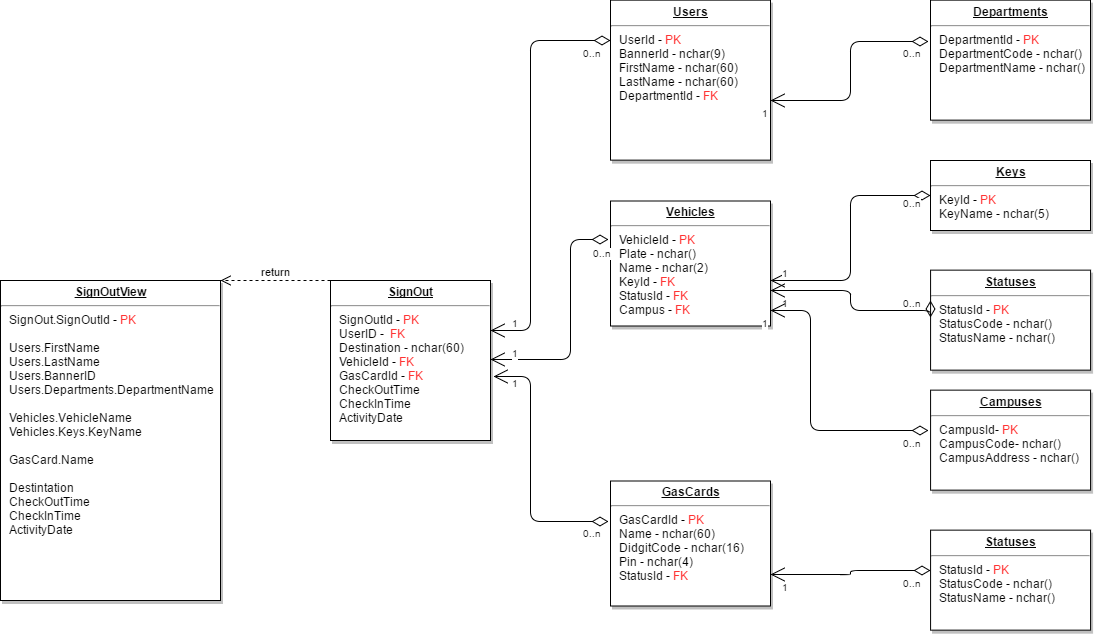

The diagram above was exported from draw.io. Its source (the exported page's mxGraphModel, read from the mxfile embedded in the PNG):
<mxGraphModel dx="2226" dy="1240" grid="1" gridSize="10" guides="1" tooltips="1" connect="1" arrows="1" fold="1" page="0" pageScale="1" pageWidth="826" pageHeight="1169" background="#ffffff" math="0" shadow="0">
  <root>
    <mxCell id="0" style=";html=1;" />
    <mxCell id="1" style=";html=1;" parent="0" />
    <mxCell id="19" value="&lt;p style=&quot;margin: 0px ; margin-top: 4px ; text-align: center ; text-decoration: underline&quot;&gt;&lt;b&gt;Departments&lt;/b&gt;&lt;/p&gt;&lt;hr&gt;&lt;p style=&quot;margin: 0px ; margin-left: 8px&quot;&gt;DepartmentId - &lt;font color=&quot;#ff3333&quot;&gt;PK&lt;/font&gt;&lt;/p&gt;&lt;p style=&quot;margin: 0px ; margin-left: 8px&quot;&gt;DepartmentCode - nchar()&lt;/p&gt;&lt;p style=&quot;margin: 0px ; margin-left: 8px&quot;&gt;DepartmentName - nchar()&lt;/p&gt;" style="verticalAlign=top;align=left;overflow=fill;fontSize=12;fontFamily=Helvetica;html=1;strokeColor=#000000;shadow=1;fillColor=#FFFFFF;fontColor=#000000;" parent="1" vertex="1">
      <mxGeometry x="160.0000000000001" y="-120.35999999999956" width="160" height="120" as="geometry" />
    </mxCell>
    <mxCell id="20" value="&lt;p style=&quot;margin: 0px ; margin-top: 4px ; text-align: center ; text-decoration: underline&quot;&gt;&lt;b&gt;Vehicles&lt;/b&gt;&lt;/p&gt;&lt;hr&gt;&lt;p style=&quot;margin: 0px ; margin-left: 8px&quot;&gt;VehicleId - &lt;font color=&quot;#ff3333&quot;&gt;PK&lt;/font&gt;&lt;/p&gt;&lt;p style=&quot;margin: 0px ; margin-left: 8px&quot;&gt;Plate - nchar()&lt;/p&gt;&lt;p style=&quot;margin: 0px ; margin-left: 8px&quot;&gt;Name - nchar(2)&lt;/p&gt;&lt;p style=&quot;margin: 0px ; margin-left: 8px&quot;&gt;KeyId - &lt;font color=&quot;#ff3333&quot;&gt;FK&lt;/font&gt;&lt;/p&gt;&lt;p style=&quot;margin: 0px ; margin-left: 8px&quot;&gt;StatusId - &lt;font color=&quot;#ff3333&quot;&gt;FK&lt;/font&gt;&lt;/p&gt;&lt;p style=&quot;margin: 0px ; margin-left: 8px&quot;&gt;Campus -&lt;font color=&quot;#ff3333&quot;&gt; FK&lt;/font&gt;&lt;/p&gt;" style="verticalAlign=top;align=left;overflow=fill;fontSize=12;fontFamily=Helvetica;html=1;strokeColor=#000000;shadow=1;fillColor=#FFFFFF;fontColor=#000000;" parent="1" vertex="1">
      <mxGeometry x="-159.99999999999994" y="80.49999999999977" width="160" height="125" as="geometry" />
    </mxCell>
    <mxCell id="21" value="&lt;p style=&quot;margin: 0px ; margin-top: 4px ; text-align: center ; text-decoration: underline&quot;&gt;&lt;b&gt;SignOut&lt;/b&gt;&lt;/p&gt;&lt;hr&gt;&lt;p style=&quot;margin: 0px ; margin-left: 8px&quot;&gt;SignOutId - &lt;font color=&quot;#ff3333&quot;&gt;PK&lt;/font&gt;&lt;/p&gt;&lt;p style=&quot;margin: 0px ; margin-left: 8px&quot;&gt;UserID - &amp;nbsp;&lt;font color=&quot;#ff3333&quot;&gt;FK&lt;/font&gt;&lt;/p&gt;&lt;p style=&quot;margin: 0px ; margin-left: 8px&quot;&gt;Destination - nchar(60)&lt;/p&gt;&lt;p style=&quot;margin: 0px ; margin-left: 8px&quot;&gt;VehicleId -&amp;nbsp;&lt;span&gt;&lt;font color=&quot;#ff3333&quot;&gt;FK&lt;/font&gt;&lt;/span&gt;&lt;/p&gt;&lt;p style=&quot;margin: 0px ; margin-left: 8px&quot;&gt;GasCardId -&amp;nbsp;&lt;font color=&quot;#ff3333&quot;&gt;FK&lt;/font&gt;&lt;/p&gt;&lt;p style=&quot;margin: 0px ; margin-left: 8px&quot;&gt;CheckOutTime&lt;/p&gt;&lt;p style=&quot;margin: 0px ; margin-left: 8px&quot;&gt;CheckInTime&lt;/p&gt;&lt;p style=&quot;margin: 0px ; margin-left: 8px&quot;&gt;ActivityDate&lt;/p&gt;&lt;p style=&quot;margin: 0px ; margin-left: 8px&quot;&gt;&lt;br&gt;&lt;/p&gt;&lt;p style=&quot;margin: 0px ; margin-left: 8px&quot;&gt;&lt;br&gt;&lt;/p&gt;" style="verticalAlign=top;align=left;overflow=fill;fontSize=12;fontFamily=Helvetica;html=1;strokeColor=#000000;shadow=1;fillColor=#FFFFFF;fontColor=#000000;" parent="1" vertex="1">
      <mxGeometry x="-440" y="159.99999999999983" width="160" height="160" as="geometry" />
    </mxCell>
    <mxCell id="23" value="&lt;p style=&quot;margin: 0px ; margin-top: 4px ; text-align: center ; text-decoration: underline&quot;&gt;&lt;strong&gt;Statuses&lt;/strong&gt;&lt;/p&gt;&lt;hr&gt;&lt;p style=&quot;margin: 0px ; margin-left: 8px&quot;&gt;StatusId - &lt;font color=&quot;#ff3333&quot;&gt;PK&lt;/font&gt;&lt;/p&gt;&lt;p style=&quot;margin: 0px ; margin-left: 8px&quot;&gt;StatusCode - nchar()&lt;/p&gt;&lt;p style=&quot;margin: 0px ; margin-left: 8px&quot;&gt;StatusName - nchar()&lt;/p&gt;" style="verticalAlign=top;align=left;overflow=fill;fontSize=12;fontFamily=Helvetica;html=1;strokeColor=#000000;shadow=1;fillColor=#FFFFFF;fontColor=#000000;" parent="1" vertex="1">
      <mxGeometry x="160.0800000000005" y="149.64000000000055" width="160" height="100" as="geometry" />
    </mxCell>
    <mxCell id="24" value="&lt;p style=&quot;margin: 0px ; margin-top: 4px ; text-align: center ; text-decoration: underline&quot;&gt;&lt;strong&gt;Keys&lt;/strong&gt;&lt;/p&gt;&lt;hr&gt;&lt;p style=&quot;margin: 0px ; margin-left: 8px&quot;&gt;KeyId - &lt;font color=&quot;#ff3333&quot;&gt;PK&lt;/font&gt;&lt;/p&gt;&lt;p style=&quot;margin: 0px ; margin-left: 8px&quot;&gt;KeyName - nchar(5)&lt;/p&gt;" style="verticalAlign=top;align=left;overflow=fill;fontSize=12;fontFamily=Helvetica;html=1;strokeColor=#000000;shadow=1;fillColor=#FFFFFF;fontColor=#000000;" parent="1" vertex="1">
      <mxGeometry x="160" y="40" width="160" height="70" as="geometry" />
    </mxCell>
    <mxCell id="25" value="&lt;p style=&quot;margin: 0px ; margin-top: 4px ; text-align: center ; text-decoration: underline&quot;&gt;&lt;b&gt;Users&lt;/b&gt;&lt;/p&gt;&lt;hr&gt;&lt;p style=&quot;margin: 0px ; margin-left: 8px&quot;&gt;UserId - &lt;font color=&quot;#ff3333&quot;&gt;PK&lt;/font&gt;&lt;/p&gt;&lt;p style=&quot;margin: 0px ; margin-left: 8px&quot;&gt;BannerId - nchar(9)&lt;/p&gt;&lt;p style=&quot;margin: 0px ; margin-left: 8px&quot;&gt;FirstName - nchar(60)&lt;/p&gt;&lt;p style=&quot;margin: 0px ; margin-left: 8px&quot;&gt;LastName - nchar(60)&lt;/p&gt;&lt;p style=&quot;margin: 0px ; margin-left: 8px&quot;&gt;DepartmentId - &lt;font color=&quot;#ff3333&quot;&gt;FK&lt;/font&gt;&lt;/p&gt;" style="verticalAlign=top;align=left;overflow=fill;fontSize=12;fontFamily=Helvetica;html=1;strokeColor=#000000;shadow=1;fillColor=#FFFFFF;fontColor=#000000;" parent="1" vertex="1">
      <mxGeometry x="-159.99999999999994" y="-120.35999999999963" width="160" height="160" as="geometry" />
    </mxCell>
    <mxCell id="125" value="&lt;p style=&quot;margin: 0px ; margin-top: 4px ; text-align: center ; text-decoration: underline&quot;&gt;&lt;b&gt;SignOutView&lt;/b&gt;&lt;/p&gt;&lt;hr&gt;&lt;p style=&quot;margin: 0px ; margin-left: 8px&quot;&gt;SignOut.SignOutId - &lt;font color=&quot;#ff3333&quot;&gt;PK&lt;/font&gt;&lt;/p&gt;&lt;p style=&quot;margin: 0px ; margin-left: 8px&quot;&gt;&lt;font color=&quot;#ff3333&quot;&gt;&lt;br&gt;&lt;/font&gt;&lt;/p&gt;&lt;p style=&quot;margin: 0px ; margin-left: 8px&quot;&gt;Users.FirstName&lt;/p&gt;&lt;p style=&quot;margin: 0px ; margin-left: 8px&quot;&gt;Users.LastName&lt;/p&gt;&lt;p style=&quot;margin: 0px ; margin-left: 8px&quot;&gt;Users.BannerID&lt;/p&gt;&lt;p style=&quot;margin: 0px ; margin-left: 8px&quot;&gt;Users.Departments.DepartmentName&lt;/p&gt;&lt;p style=&quot;margin: 0px ; margin-left: 8px&quot;&gt;&lt;br&gt;&lt;/p&gt;&lt;p style=&quot;margin: 0px ; margin-left: 8px&quot;&gt;Vehicles.VehicleName&lt;/p&gt;&lt;p style=&quot;margin: 0px ; margin-left: 8px&quot;&gt;Vehicles.Keys.KeyName&lt;/p&gt;&lt;p style=&quot;margin: 0px ; margin-left: 8px&quot;&gt;&lt;br&gt;&lt;/p&gt;&lt;p style=&quot;margin: 0px ; margin-left: 8px&quot;&gt;GasCard.Name&lt;/p&gt;&lt;p style=&quot;margin: 0px ; margin-left: 8px&quot;&gt;&lt;br&gt;&lt;/p&gt;&lt;p style=&quot;margin: 0px ; margin-left: 8px&quot;&gt;Destintation&lt;/p&gt;&lt;p style=&quot;margin: 0px ; margin-left: 8px&quot;&gt;CheckOutTime&lt;/p&gt;&lt;p style=&quot;margin: 0px ; margin-left: 8px&quot;&gt;CheckInTime&lt;/p&gt;&lt;p style=&quot;margin: 0px ; margin-left: 8px&quot;&gt;ActivityDate&lt;/p&gt;" style="verticalAlign=top;align=left;overflow=fill;fontSize=12;fontFamily=Helvetica;html=1;strokeColor=#000000;shadow=1;fillColor=#FFFFFF;fontColor=#000000;" vertex="1" parent="1">
      <mxGeometry x="-770" y="160" width="220" height="320" as="geometry" />
    </mxCell>
    <mxCell id="127" value="&lt;p style=&quot;margin: 0px ; margin-top: 4px ; text-align: center ; text-decoration: underline&quot;&gt;&lt;b&gt;GasCards&lt;/b&gt;&lt;/p&gt;&lt;hr&gt;&lt;p style=&quot;margin: 0px ; margin-left: 8px&quot;&gt;GasCardId - &lt;font color=&quot;#ff3333&quot;&gt;PK&lt;/font&gt;&lt;/p&gt;&lt;p style=&quot;margin: 0px ; margin-left: 8px&quot;&gt;Name - nchar(60)&lt;/p&gt;&lt;p style=&quot;margin: 0px ; margin-left: 8px&quot;&gt;DidgitCode - nchar(16)&lt;/p&gt;&lt;p style=&quot;margin: 0px ; margin-left: 8px&quot;&gt;Pin - nchar(4)&lt;/p&gt;&lt;p style=&quot;margin: 0px ; margin-left: 8px&quot;&gt;StatusId - &lt;font color=&quot;#ff3333&quot;&gt;FK&lt;/font&gt;&lt;/p&gt;" style="verticalAlign=top;align=left;overflow=fill;fontSize=12;fontFamily=Helvetica;html=1;strokeColor=#000000;shadow=1;fillColor=#FFFFFF;fontColor=#000000;" vertex="1" parent="1">
      <mxGeometry x="-159.99999999999994" y="360.4999999999998" width="160" height="125" as="geometry" />
    </mxCell>
    <mxCell id="128" value="" style="endArrow=open;html=1;endSize=12;startArrow=diamondThin;startSize=14;startFill=0;edgeStyle=orthogonalEdgeStyle;exitX=-0.012;exitY=0.324;exitPerimeter=0;entryX=1.019;entryY=0.6;entryPerimeter=0;" edge="1" parent="1" source="127" target="21">
      <mxGeometry relative="1" as="geometry">
        <mxPoint x="-760" y="500" as="sourcePoint" />
        <mxPoint x="-600" y="500" as="targetPoint" />
        <Array as="points">
          <mxPoint x="-240" y="401" />
          <mxPoint x="-240" y="256" />
        </Array>
      </mxGeometry>
    </mxCell>
    <mxCell id="129" value="0..n" style="resizable=0;html=1;align=left;verticalAlign=top;labelBackgroundColor=#ffffff;fontSize=10;" connectable="0" vertex="1" parent="128">
      <mxGeometry x="-1" relative="1" as="geometry">
        <mxPoint x="-28" y="-1" as="offset" />
      </mxGeometry>
    </mxCell>
    <mxCell id="130" value="1" style="resizable=0;html=1;align=right;verticalAlign=top;labelBackgroundColor=#ffffff;fontSize=10;" connectable="0" vertex="1" parent="128">
      <mxGeometry x="1" relative="1" as="geometry">
        <mxPoint x="27" y="-6" as="offset" />
      </mxGeometry>
    </mxCell>
    <mxCell id="134" value="" style="endArrow=open;html=1;endSize=12;startArrow=diamondThin;startSize=14;startFill=0;edgeStyle=orthogonalEdgeStyle;exitX=-0.012;exitY=0.308;exitPerimeter=0;" edge="1" parent="1" source="20">
      <mxGeometry relative="1" as="geometry">
        <mxPoint x="-80" y="239" as="sourcePoint" />
        <mxPoint x="-280" y="239" as="targetPoint" />
        <Array as="points">
          <mxPoint x="-200" y="119" />
          <mxPoint x="-200" y="239" />
        </Array>
      </mxGeometry>
    </mxCell>
    <mxCell id="135" value="0..n" style="resizable=0;html=1;align=left;verticalAlign=top;labelBackgroundColor=#ffffff;fontSize=10;" connectable="0" vertex="1" parent="134">
      <mxGeometry x="-1" relative="1" as="geometry">
        <mxPoint x="-18" y="1" as="offset" />
      </mxGeometry>
    </mxCell>
    <mxCell id="136" value="1" style="resizable=0;html=1;align=right;verticalAlign=top;labelBackgroundColor=#ffffff;fontSize=10;" connectable="0" vertex="1" parent="134">
      <mxGeometry x="1" relative="1" as="geometry">
        <mxPoint x="30" y="-19" as="offset" />
      </mxGeometry>
    </mxCell>
    <mxCell id="137" value="" style="endArrow=open;html=1;endSize=12;startArrow=diamondThin;startSize=14;startFill=0;edgeStyle=orthogonalEdgeStyle;exitX=-0.012;exitY=0.345;exitPerimeter=0;" edge="1" parent="1" source="19">
      <mxGeometry relative="1" as="geometry">
        <mxPoint x="200" y="-20" as="sourcePoint" />
        <mxPoint y="-20" as="targetPoint" />
        <Array as="points">
          <mxPoint x="80" y="-79" />
          <mxPoint x="80" y="-20" />
        </Array>
      </mxGeometry>
    </mxCell>
    <mxCell id="138" value="0..n" style="resizable=0;html=1;align=left;verticalAlign=top;labelBackgroundColor=#ffffff;fontSize=10;" connectable="0" vertex="1" parent="137">
      <mxGeometry x="-1" relative="1" as="geometry">
        <mxPoint x="-28" y="-1" as="offset" />
      </mxGeometry>
    </mxCell>
    <mxCell id="139" value="1" style="resizable=0;html=1;align=right;verticalAlign=top;labelBackgroundColor=#ffffff;fontSize=10;" connectable="0" vertex="1" parent="137">
      <mxGeometry x="1" relative="1" as="geometry" />
    </mxCell>
    <mxCell id="140" value="" style="endArrow=open;html=1;endSize=12;startArrow=diamondThin;startSize=14;startFill=0;edgeStyle=orthogonalEdgeStyle;exitX=0;exitY=0.5;" edge="1" parent="1" source="24">
      <mxGeometry relative="1" as="geometry">
        <mxPoint x="200" y="160" as="sourcePoint" />
        <mxPoint y="160" as="targetPoint" />
        <Array as="points">
          <mxPoint x="80" y="75" />
          <mxPoint x="80" y="160" />
        </Array>
      </mxGeometry>
    </mxCell>
    <mxCell id="141" value="0..n" style="resizable=0;html=1;align=left;verticalAlign=top;labelBackgroundColor=#ffffff;fontSize=10;" connectable="0" vertex="1" parent="140">
      <mxGeometry x="-1" relative="1" as="geometry">
        <mxPoint x="-30" y="-5" as="offset" />
      </mxGeometry>
    </mxCell>
    <mxCell id="142" value="1" style="resizable=0;html=1;align=right;verticalAlign=top;labelBackgroundColor=#ffffff;fontSize=10;" connectable="0" vertex="1" parent="140">
      <mxGeometry x="1" relative="1" as="geometry">
        <mxPoint x="20" y="-20" as="offset" />
      </mxGeometry>
    </mxCell>
    <mxCell id="143" value="" style="endArrow=open;html=1;endSize=12;startArrow=diamondThin;startSize=14;startFill=0;edgeStyle=orthogonalEdgeStyle;" edge="1" parent="1">
      <mxGeometry relative="1" as="geometry">
        <mxPoint x="160" y="180" as="sourcePoint" />
        <mxPoint y="170" as="targetPoint" />
        <Array as="points">
          <mxPoint x="160" y="190" />
          <mxPoint x="80" y="190" />
          <mxPoint x="80" y="170" />
        </Array>
      </mxGeometry>
    </mxCell>
    <mxCell id="144" value="0..n" style="resizable=0;html=1;align=left;verticalAlign=top;labelBackgroundColor=#ffffff;fontSize=10;" connectable="0" vertex="1" parent="143">
      <mxGeometry x="-1" relative="1" as="geometry">
        <mxPoint x="-30" y="-10" as="offset" />
      </mxGeometry>
    </mxCell>
    <mxCell id="145" value="1" style="resizable=0;html=1;align=right;verticalAlign=top;labelBackgroundColor=#ffffff;fontSize=10;" connectable="0" vertex="1" parent="143">
      <mxGeometry x="1" relative="1" as="geometry">
        <mxPoint x="20" as="offset" />
      </mxGeometry>
    </mxCell>
    <mxCell id="149" value="" style="endArrow=open;html=1;endSize=12;startArrow=diamondThin;startSize=14;startFill=0;edgeStyle=orthogonalEdgeStyle;exitX=0;exitY=0.25;" edge="1" parent="1" source="25">
      <mxGeometry relative="1" as="geometry">
        <mxPoint x="-80" y="210" as="sourcePoint" />
        <mxPoint x="-280" y="210" as="targetPoint" />
        <Array as="points">
          <mxPoint x="-240" y="-80" />
          <mxPoint x="-240" y="210" />
        </Array>
      </mxGeometry>
    </mxCell>
    <mxCell id="150" value="0..n" style="resizable=0;html=1;align=left;verticalAlign=top;labelBackgroundColor=#ffffff;fontSize=10;" connectable="0" vertex="1" parent="149">
      <mxGeometry x="-1" relative="1" as="geometry">
        <mxPoint x="-30" as="offset" />
      </mxGeometry>
    </mxCell>
    <mxCell id="151" value="1" style="resizable=0;html=1;align=right;verticalAlign=top;labelBackgroundColor=#ffffff;fontSize=10;" connectable="0" vertex="1" parent="149">
      <mxGeometry x="1" relative="1" as="geometry">
        <mxPoint x="30" y="-20" as="offset" />
      </mxGeometry>
    </mxCell>
    <mxCell id="157" value="return" style="html=1;verticalAlign=bottom;endArrow=open;dashed=1;endSize=8;entryX=1;entryY=0;entryPerimeter=0;" edge="1" parent="1" target="125">
      <mxGeometry relative="1" as="geometry">
        <mxPoint x="-440" y="160" as="sourcePoint" />
        <mxPoint x="-550" y="170" as="targetPoint" />
      </mxGeometry>
    </mxCell>
    <mxCell id="159" value="&lt;p style=&quot;margin: 0px ; margin-top: 4px ; text-align: center ; text-decoration: underline&quot;&gt;&lt;strong&gt;Statuses&lt;/strong&gt;&lt;/p&gt;&lt;hr&gt;&lt;p style=&quot;margin: 0px ; margin-left: 8px&quot;&gt;StatusId - &lt;font color=&quot;#ff3333&quot;&gt;PK&lt;/font&gt;&lt;/p&gt;&lt;p style=&quot;margin: 0px ; margin-left: 8px&quot;&gt;StatusCode - nchar()&lt;/p&gt;&lt;p style=&quot;margin: 0px ; margin-left: 8px&quot;&gt;StatusName - nchar()&lt;/p&gt;" style="verticalAlign=top;align=left;overflow=fill;fontSize=12;fontFamily=Helvetica;html=1;strokeColor=#000000;shadow=1;fillColor=#FFFFFF;fontColor=#000000;" vertex="1" parent="1">
      <mxGeometry x="160.0800000000005" y="409.64000000000055" width="160" height="100" as="geometry" />
    </mxCell>
    <mxCell id="160" value="" style="endArrow=open;html=1;endSize=12;startArrow=diamondThin;startSize=14;startFill=0;edgeStyle=orthogonalEdgeStyle;entryX=1;entryY=0.75;exitX=-0.001;exitY=0.404;exitPerimeter=0;" edge="1" parent="1" source="159" target="127">
      <mxGeometry relative="1" as="geometry">
        <mxPoint x="160" y="410" as="sourcePoint" />
        <mxPoint y="370" as="targetPoint" />
        <Array as="points">
          <mxPoint x="80" y="450" />
          <mxPoint x="80" y="454" />
        </Array>
      </mxGeometry>
    </mxCell>
    <mxCell id="161" value="0..n" style="resizable=0;html=1;align=left;verticalAlign=top;labelBackgroundColor=#ffffff;fontSize=10;" connectable="0" vertex="1" parent="160">
      <mxGeometry x="-1" relative="1" as="geometry">
        <mxPoint x="-30" as="offset" />
      </mxGeometry>
    </mxCell>
    <mxCell id="162" value="1" style="resizable=0;html=1;align=right;verticalAlign=top;labelBackgroundColor=#ffffff;fontSize=10;" connectable="0" vertex="1" parent="160">
      <mxGeometry x="1" relative="1" as="geometry">
        <mxPoint x="20" as="offset" />
      </mxGeometry>
    </mxCell>
    <mxCell id="163" value="&lt;p style=&quot;margin: 0px ; margin-top: 4px ; text-align: center ; text-decoration: underline&quot;&gt;&lt;strong&gt;Campuses&lt;/strong&gt;&lt;/p&gt;&lt;hr&gt;&lt;p style=&quot;margin: 0px ; margin-left: 8px&quot;&gt;CampusId- &lt;font color=&quot;#ff3333&quot;&gt;PK&lt;/font&gt;&lt;/p&gt;&lt;p style=&quot;margin: 0px ; margin-left: 8px&quot;&gt;CampusCode- nchar()&lt;/p&gt;&lt;p style=&quot;margin: 0px ; margin-left: 8px&quot;&gt;CampusAddress - nchar()&lt;/p&gt;" style="verticalAlign=top;align=left;overflow=fill;fontSize=12;fontFamily=Helvetica;html=1;strokeColor=#000000;shadow=1;fillColor=#FFFFFF;fontColor=#000000;" vertex="1" parent="1">
      <mxGeometry x="160.0800000000005" y="269.64000000000055" width="160" height="100" as="geometry" />
    </mxCell>
    <mxCell id="164" value="" style="endArrow=open;html=1;endSize=12;startArrow=diamondThin;startSize=14;startFill=0;edgeStyle=orthogonalEdgeStyle;exitX=-0.013;exitY=0.404;exitPerimeter=0;" edge="1" parent="1" source="163">
      <mxGeometry relative="1" as="geometry">
        <mxPoint x="160" y="190" as="sourcePoint" />
        <mxPoint y="190" as="targetPoint" />
        <Array as="points">
          <mxPoint x="40" y="310" />
          <mxPoint x="40" y="190" />
        </Array>
      </mxGeometry>
    </mxCell>
    <mxCell id="165" value="0..n" style="resizable=0;html=1;align=left;verticalAlign=top;labelBackgroundColor=#ffffff;fontSize=10;" connectable="0" vertex="1" parent="164">
      <mxGeometry x="-1" relative="1" as="geometry">
        <mxPoint x="-28" as="offset" />
      </mxGeometry>
    </mxCell>
    <mxCell id="166" value="1" style="resizable=0;html=1;align=right;verticalAlign=top;labelBackgroundColor=#ffffff;fontSize=10;" connectable="0" vertex="1" parent="164">
      <mxGeometry x="1" relative="1" as="geometry" />
    </mxCell>
  </root>
</mxGraphModel>